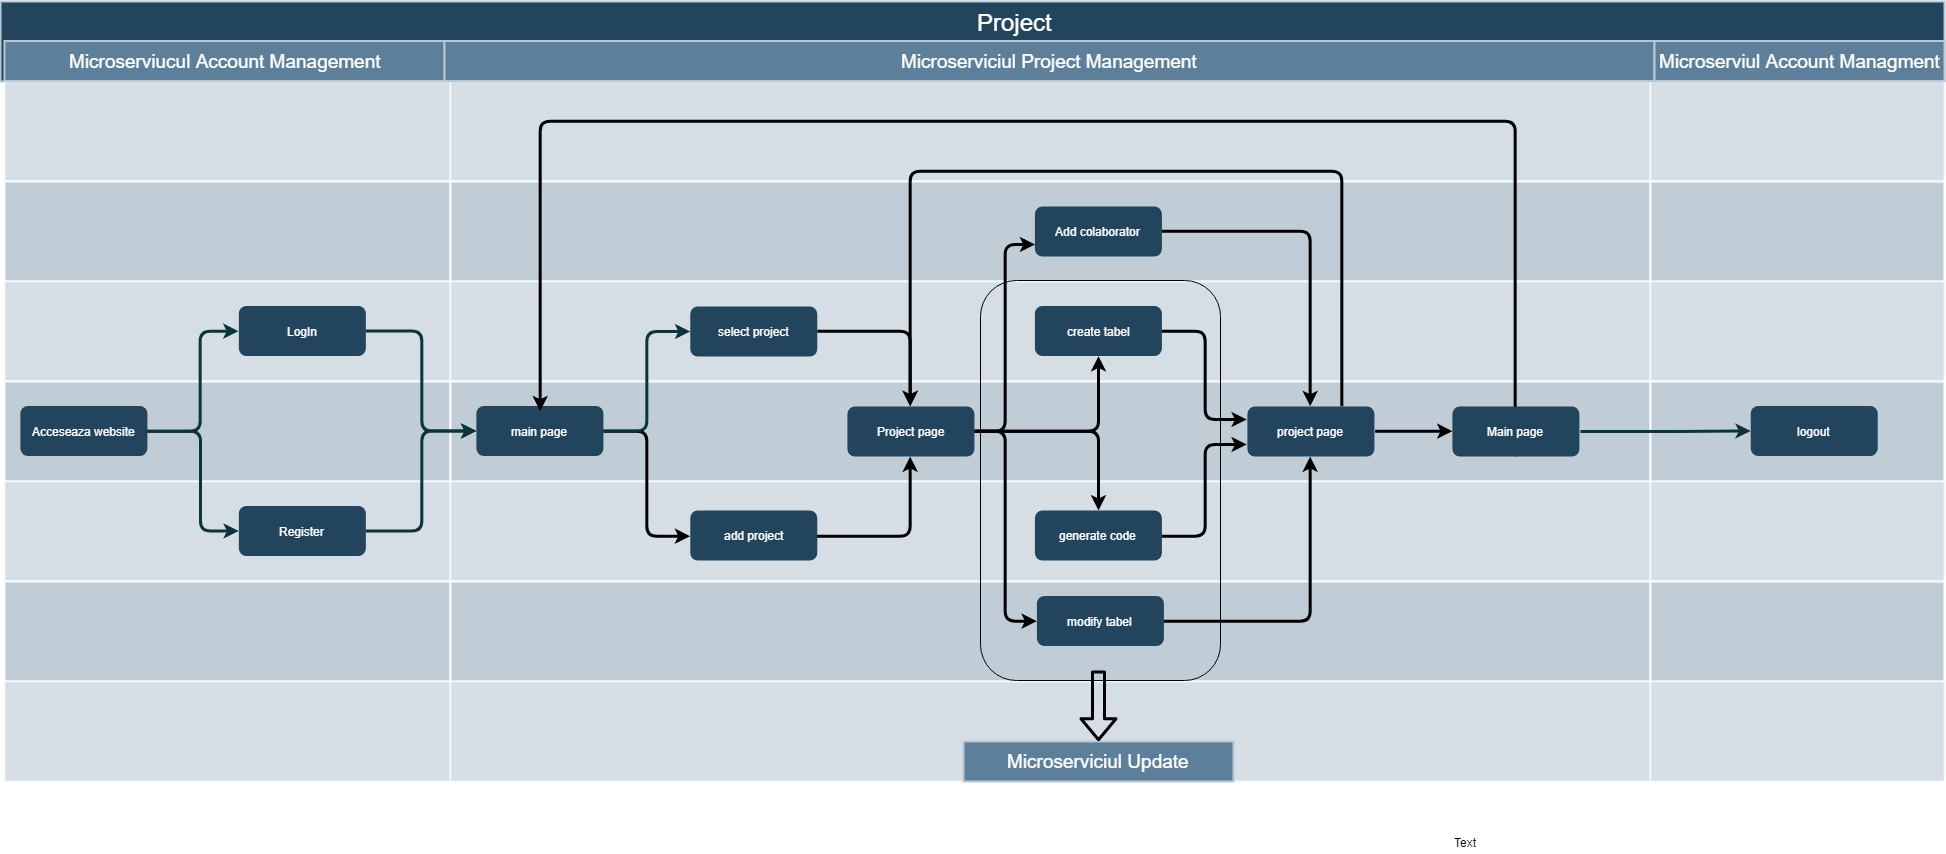

The diagram above was exported from draw.io. Its source (the exported page's mxGraphModel, read from the mxfile embedded in the PNG):
<mxGraphModel dx="1617" dy="91" grid="1" gridSize="10" guides="1" tooltips="1" connect="1" arrows="1" fold="1" page="1" pageScale="1" pageWidth="1169" pageHeight="827" background="#ffffff" math="0" shadow="0">
  <root>
    <mxCell id="0" />
    <mxCell id="1" parent="0" />
    <mxCell id="56" value="Project&#10;" style="strokeColor=#BAC8D3;fillColor=#23445D;fontSize=24;strokeWidth=2;fontFamily=Helvetica;html=1;fontColor=#FFFFFF;fontStyle=0;spacingBottom=8;spacingRight=0;spacingLeft=83;" parent="1" vertex="1">
      <mxGeometry x="240" y="851" width="1944" height="80" as="geometry" />
    </mxCell>
    <mxCell id="68" value="" style="strokeColor=#FFFFFF;fillColor=#BAC8D3;fontSize=18;strokeWidth=2;fontFamily=Helvetica;html=1;opacity=60;" parent="1" vertex="1">
      <mxGeometry x="244" y="931" width="446" height="100" as="geometry" />
    </mxCell>
    <mxCell id="69" value="" style="strokeColor=#FFFFFF;fillColor=#BAC8D3;fontSize=18;strokeWidth=2;fontFamily=Helvetica;html=1;opacity=90;fontColor=#FFFFFF;" parent="1" vertex="1">
      <mxGeometry x="244" y="1031" width="446" height="100" as="geometry" />
    </mxCell>
    <mxCell id="70" value="" style="strokeColor=#FFFFFF;fillColor=#BAC8D3;fontSize=18;strokeWidth=2;fontFamily=Helvetica;html=1;opacity=60;fontColor=#FFFFFF;" parent="1" vertex="1">
      <mxGeometry x="244" y="1131" width="446" height="100" as="geometry" />
    </mxCell>
    <mxCell id="71" value="" style="strokeColor=#FFFFFF;fillColor=#BAC8D3;fontSize=18;strokeWidth=2;fontFamily=Helvetica;html=1;opacity=90;fontColor=#FFFFFF;" parent="1" vertex="1">
      <mxGeometry x="244" y="1231" width="446" height="100" as="geometry" />
    </mxCell>
    <mxCell id="72" value="" style="strokeColor=#FFFFFF;fillColor=#BAC8D3;fontSize=18;strokeWidth=2;fontFamily=Helvetica;html=1;opacity=60;fontColor=#FFFFFF;" parent="1" vertex="1">
      <mxGeometry x="244" y="1331" width="446" height="100" as="geometry" />
    </mxCell>
    <mxCell id="73" value="" style="strokeColor=#FFFFFF;fillColor=#BAC8D3;fontSize=18;strokeWidth=2;fontFamily=Helvetica;html=1;opacity=90;" parent="1" vertex="1">
      <mxGeometry x="244" y="1431" width="446" height="100" as="geometry" />
    </mxCell>
    <mxCell id="74" value="" style="strokeColor=#FFFFFF;fillColor=#BAC8D3;fontSize=18;strokeWidth=2;fontFamily=Helvetica;html=1;opacity=60;" parent="1" vertex="1">
      <mxGeometry x="244" y="1531" width="446" height="100" as="geometry" />
    </mxCell>
    <mxCell id="75" value="" style="strokeColor=#FFFFFF;fillColor=#BAC8D3;fontSize=18;strokeWidth=2;fontFamily=Helvetica;html=1;opacity=60;" parent="1" vertex="1">
      <mxGeometry x="690" y="931" width="1200" height="100" as="geometry" />
    </mxCell>
    <mxCell id="76" value="" style="strokeColor=#FFFFFF;fillColor=#BAC8D3;fontSize=18;strokeWidth=2;fontFamily=Helvetica;html=1;opacity=90;fontColor=#FFFFFF;" parent="1" vertex="1">
      <mxGeometry x="690" y="1031" width="1200" height="100" as="geometry" />
    </mxCell>
    <mxCell id="77" value="" style="strokeColor=#FFFFFF;fillColor=#BAC8D3;fontSize=18;strokeWidth=2;fontFamily=Helvetica;html=1;opacity=60;fontColor=#FFFFFF;" parent="1" vertex="1">
      <mxGeometry x="690" y="1131" width="1200" height="100" as="geometry" />
    </mxCell>
    <mxCell id="78" value="" style="strokeColor=#FFFFFF;fillColor=#BAC8D3;fontSize=18;strokeWidth=2;fontFamily=Helvetica;html=1;opacity=90;fontColor=#FFFFFF;" parent="1" vertex="1">
      <mxGeometry x="690" y="1231" width="1200" height="100" as="geometry" />
    </mxCell>
    <mxCell id="79" value="" style="strokeColor=#FFFFFF;fillColor=#BAC8D3;fontSize=18;strokeWidth=2;fontFamily=Helvetica;html=1;opacity=60;fontColor=#FFFFFF;" parent="1" vertex="1">
      <mxGeometry x="690" y="1331" width="1200" height="100" as="geometry" />
    </mxCell>
    <mxCell id="80" value="" style="strokeColor=#FFFFFF;fillColor=#BAC8D3;fontSize=18;strokeWidth=2;fontFamily=Helvetica;html=1;opacity=90;" parent="1" vertex="1">
      <mxGeometry x="690" y="1431" width="1200" height="100" as="geometry" />
    </mxCell>
    <mxCell id="81" value="" style="strokeColor=#FFFFFF;fillColor=#BAC8D3;fontSize=18;strokeWidth=2;fontFamily=Helvetica;html=1;opacity=60;fontStyle=4" parent="1" vertex="1">
      <mxGeometry x="690" y="1531" width="1200" height="100" as="geometry" />
    </mxCell>
    <mxCell id="82" value="" style="strokeColor=#FFFFFF;fillColor=#BAC8D3;fontSize=18;strokeWidth=2;fontFamily=Helvetica;html=1;opacity=60;" parent="1" vertex="1">
      <mxGeometry x="1890" y="931" width="294" height="100" as="geometry" />
    </mxCell>
    <mxCell id="83" value="" style="strokeColor=#FFFFFF;fillColor=#BAC8D3;fontSize=18;strokeWidth=2;fontFamily=Helvetica;html=1;opacity=90;" parent="1" vertex="1">
      <mxGeometry x="1890" y="1031" width="294" height="100" as="geometry" />
    </mxCell>
    <mxCell id="84" value="" style="strokeColor=#FFFFFF;fillColor=#BAC8D3;fontSize=18;strokeWidth=2;fontFamily=Helvetica;html=1;opacity=60;" parent="1" vertex="1">
      <mxGeometry x="1890" y="1131" width="294" height="100" as="geometry" />
    </mxCell>
    <mxCell id="85" value="" style="strokeColor=#FFFFFF;fillColor=#BAC8D3;fontSize=18;strokeWidth=2;fontFamily=Helvetica;html=1;opacity=90;" parent="1" vertex="1">
      <mxGeometry x="1890" y="1231" width="294" height="100" as="geometry" />
    </mxCell>
    <mxCell id="86" value="" style="strokeColor=#FFFFFF;fillColor=#BAC8D3;fontSize=18;strokeWidth=2;fontFamily=Helvetica;html=1;opacity=60;" parent="1" vertex="1">
      <mxGeometry x="1890" y="1331" width="294" height="100" as="geometry" />
    </mxCell>
    <mxCell id="87" value="" style="strokeColor=#FFFFFF;fillColor=#BAC8D3;fontSize=18;strokeWidth=2;fontFamily=Helvetica;html=1;opacity=90;" parent="1" vertex="1">
      <mxGeometry x="1890" y="1431" width="294" height="100" as="geometry" />
    </mxCell>
    <mxCell id="88" value="" style="strokeColor=#FFFFFF;fillColor=#BAC8D3;fontSize=18;strokeWidth=2;fontFamily=Helvetica;html=1;opacity=60;fontStyle=4" parent="1" vertex="1">
      <mxGeometry x="1890" y="1531" width="294" height="100" as="geometry" />
    </mxCell>
    <mxCell id="89" style="edgeStyle=orthogonalEdgeStyle;rounded=1;jumpStyle=none;html=1;exitX=1;exitY=0.5;entryX=0;entryY=0.5;labelBackgroundColor=#ffffff;startArrow=none;startFill=0;endArrow=classic;jettySize=auto;orthogonalLoop=1;strokeColor=#0C343D;strokeWidth=3;fontFamily=Helvetica;fontSize=11;fontColor=#FFFFFF;" parent="1" source="90" target="92" edge="1">
      <mxGeometry relative="1" as="geometry">
        <Array as="points">
          <mxPoint x="440" y="1281" />
          <mxPoint x="440" y="1181" />
        </Array>
      </mxGeometry>
    </mxCell>
    <mxCell id="90" value="Acceseaza website" style="rounded=1;fillColor=#23445D;strokeColor=none;strokeWidth=2;fontFamily=Helvetica;html=1;gradientColor=none;fontColor=#FFFFFF;" parent="1" vertex="1">
      <mxGeometry x="259.8945578231293" y="1255.5" width="127" height="50" as="geometry" />
    </mxCell>
    <mxCell id="92" value="LogIn" style="rounded=1;fillColor=#23445D;strokeColor=none;strokeWidth=2;fontFamily=Helvetica;html=1;gradientColor=none;fontColor=#FFFFFF;" parent="1" vertex="1">
      <mxGeometry x="478.3537414965986" y="1155.5" width="127" height="50" as="geometry" />
    </mxCell>
    <mxCell id="8Qp4Qn0jnmcHNgI0vPzb-144" style="edgeStyle=orthogonalEdgeStyle;rounded=1;orthogonalLoop=1;jettySize=auto;html=1;entryX=0;entryY=0.5;entryDx=0;entryDy=0;strokeWidth=3;fontColor=#FFFFFF;" edge="1" parent="1" source="93" target="8Qp4Qn0jnmcHNgI0vPzb-143">
      <mxGeometry relative="1" as="geometry" />
    </mxCell>
    <mxCell id="93" value="main page" style="rounded=1;fillColor=#23445D;strokeColor=none;strokeWidth=2;fontFamily=Helvetica;html=1;gradientColor=none;fontColor=#FFFFFF;" parent="1" vertex="1">
      <mxGeometry x="715.9047619047619" y="1255.5" width="127" height="50" as="geometry" />
    </mxCell>
    <mxCell id="96" value="Register" style="rounded=1;fillColor=#23445D;strokeColor=none;strokeWidth=2;fontFamily=Helvetica;html=1;gradientColor=none;fontColor=#FFFFFF;" parent="1" vertex="1">
      <mxGeometry x="478.3537414965986" y="1355.5" width="127" height="50" as="geometry" />
    </mxCell>
    <mxCell id="8Qp4Qn0jnmcHNgI0vPzb-151" style="edgeStyle=orthogonalEdgeStyle;rounded=1;orthogonalLoop=1;jettySize=auto;html=1;exitX=1;exitY=0.5;exitDx=0;exitDy=0;entryX=0.5;entryY=0;entryDx=0;entryDy=0;strokeWidth=3;fontColor=#FFFFFF;" edge="1" parent="1" source="97" target="8Qp4Qn0jnmcHNgI0vPzb-149">
      <mxGeometry relative="1" as="geometry">
        <Array as="points">
          <mxPoint x="1550" y="1081" />
        </Array>
      </mxGeometry>
    </mxCell>
    <mxCell id="97" value="Add colaborator" style="rounded=1;fillColor=#23445D;strokeColor=none;strokeWidth=2;fontFamily=Helvetica;html=1;gradientColor=none;fontColor=#FFFFFF;" parent="1" vertex="1">
      <mxGeometry x="1274.4149659863945" y="1056" width="127" height="50" as="geometry" />
    </mxCell>
    <mxCell id="99" value="logout" style="rounded=1;fillColor=#23445D;strokeColor=none;strokeWidth=2;gradientColor=none;fontFamily=Helvetica;html=1;fontColor=#FFFFFF;" parent="1" vertex="1">
      <mxGeometry x="1990.2380952380952" y="1255.5" width="127" height="50" as="geometry" />
    </mxCell>
    <mxCell id="8Qp4Qn0jnmcHNgI0vPzb-153" style="edgeStyle=orthogonalEdgeStyle;rounded=1;orthogonalLoop=1;jettySize=auto;html=1;exitX=1;exitY=0.5;exitDx=0;exitDy=0;strokeWidth=3;fontColor=#FFFFFF;" edge="1" parent="1" source="100" target="8Qp4Qn0jnmcHNgI0vPzb-149">
      <mxGeometry relative="1" as="geometry" />
    </mxCell>
    <mxCell id="100" value="modify tabel" style="rounded=1;fillColor=#23445D;strokeColor=none;strokeWidth=2;fontFamily=Helvetica;html=1;gradientColor=none;fontColor=#FFFFFF;" parent="1" vertex="1">
      <mxGeometry x="1276.4149659863945" y="1445.5" width="127" height="50" as="geometry" />
    </mxCell>
    <mxCell id="8Qp4Qn0jnmcHNgI0vPzb-150" style="edgeStyle=orthogonalEdgeStyle;rounded=1;orthogonalLoop=1;jettySize=auto;html=1;exitX=1;exitY=0.5;exitDx=0;exitDy=0;entryX=0;entryY=0.75;entryDx=0;entryDy=0;strokeWidth=3;fontColor=#FFFFFF;" edge="1" parent="1" source="101" target="8Qp4Qn0jnmcHNgI0vPzb-149">
      <mxGeometry relative="1" as="geometry" />
    </mxCell>
    <mxCell id="101" value="generate code" style="rounded=1;fillColor=#23445D;strokeColor=none;strokeWidth=2;fontFamily=Helvetica;html=1;gradientColor=none;fontColor=#FFFFFF;" parent="1" vertex="1">
      <mxGeometry x="1274.4149659863945" y="1360" width="127" height="50" as="geometry" />
    </mxCell>
    <mxCell id="8Qp4Qn0jnmcHNgI0vPzb-152" style="edgeStyle=orthogonalEdgeStyle;rounded=1;orthogonalLoop=1;jettySize=auto;html=1;exitX=1;exitY=0.5;exitDx=0;exitDy=0;entryX=0;entryY=0.25;entryDx=0;entryDy=0;strokeWidth=3;fontColor=#FFFFFF;" edge="1" parent="1" source="103" target="8Qp4Qn0jnmcHNgI0vPzb-149">
      <mxGeometry relative="1" as="geometry" />
    </mxCell>
    <mxCell id="103" value="create tabel" style="rounded=1;fillColor=#23445D;strokeColor=none;strokeWidth=2;fontFamily=Helvetica;html=1;gradientColor=none;fontColor=#FFFFFF;" parent="1" vertex="1">
      <mxGeometry x="1274.4149659863945" y="1155.5" width="127" height="50" as="geometry" />
    </mxCell>
    <mxCell id="8Qp4Qn0jnmcHNgI0vPzb-155" style="edgeStyle=orthogonalEdgeStyle;rounded=1;orthogonalLoop=1;jettySize=auto;html=1;strokeWidth=3;fontColor=#FFFFFF;" edge="1" parent="1" source="104">
      <mxGeometry relative="1" as="geometry">
        <mxPoint x="1150" y="1256" as="targetPoint" />
        <Array as="points">
          <mxPoint x="1150" y="1181" />
        </Array>
      </mxGeometry>
    </mxCell>
    <mxCell id="104" value="select project" style="rounded=1;fillColor=#23445D;strokeColor=none;strokeWidth=2;fontFamily=Helvetica;html=1;gradientColor=none;fontColor=#FFFFFF;" parent="1" vertex="1">
      <mxGeometry x="929.7585034013605" y="1156" width="127" height="50" as="geometry" />
    </mxCell>
    <mxCell id="112" value="" style="edgeStyle=elbowEdgeStyle;elbow=horizontal;strokeWidth=3;strokeColor=#0C343D;fontFamily=Helvetica;html=1;exitX=1;exitY=0.5;exitDx=0;exitDy=0;fontColor=#FFFFFF;" parent="1" source="90" target="96" edge="1">
      <mxGeometry x="6.448979591836746" y="830.5" width="131.97278911564624" height="100" as="geometry">
        <mxPoint x="6.448979591836746" y="930.5" as="sourcePoint" />
        <mxPoint x="138.421768707483" y="830.5" as="targetPoint" />
        <Array as="points">
          <mxPoint x="440" y="1330" />
        </Array>
      </mxGeometry>
    </mxCell>
    <mxCell id="115" value="" style="edgeStyle=elbowEdgeStyle;elbow=horizontal;strokeWidth=3;strokeColor=#0C343D;fontFamily=Helvetica;html=1;fontColor=#FFFFFF;" parent="1" source="92" target="93" edge="1">
      <mxGeometry x="6.448979591836746" y="830.5" width="131.97278911564624" height="100" as="geometry">
        <mxPoint x="6.448979591836746" y="930.5" as="sourcePoint" />
        <mxPoint x="138.421768707483" y="830.5" as="targetPoint" />
      </mxGeometry>
    </mxCell>
    <mxCell id="116" value="" style="edgeStyle=elbowEdgeStyle;elbow=horizontal;strokeWidth=3;strokeColor=#0C343D;fontFamily=Helvetica;html=1;fontColor=#FFFFFF;" parent="1" source="96" target="93" edge="1">
      <mxGeometry x="6.448979591836746" y="830.5" width="131.97278911564624" height="100" as="geometry">
        <mxPoint x="6.448979591836746" y="930.5" as="sourcePoint" />
        <mxPoint x="138.421768707483" y="830.5" as="targetPoint" />
      </mxGeometry>
    </mxCell>
    <mxCell id="120" value="" style="edgeStyle=elbowEdgeStyle;elbow=horizontal;strokeWidth=3;strokeColor=#0C343D;fontFamily=Helvetica;html=1;fontColor=#FFFFFF;" parent="1" source="93" target="104" edge="1">
      <mxGeometry x="6.448979591836746" y="830.5" width="131.97278911564624" height="100" as="geometry">
        <mxPoint x="6.448979591836746" y="930.5" as="sourcePoint" />
        <mxPoint x="138.421768707483" y="830.5" as="targetPoint" />
      </mxGeometry>
    </mxCell>
    <mxCell id="127" value="" style="edgeStyle=elbowEdgeStyle;elbow=horizontal;strokeWidth=3;strokeColor=#0C343D;fontFamily=Helvetica;html=1;fontColor=#FFFFFF;" parent="1" target="99" edge="1">
      <mxGeometry x="6.448979591836746" y="830.5" width="131.97278911564624" height="100" as="geometry">
        <mxPoint x="1820" y="1281" as="sourcePoint" />
        <mxPoint x="138.421768707483" y="830.5" as="targetPoint" />
        <Array as="points" />
      </mxGeometry>
    </mxCell>
    <mxCell id="140" value="" style="group" parent="1" vertex="1" connectable="0">
      <mxGeometry x="244" y="890.5" width="1940" height="40" as="geometry" />
    </mxCell>
    <mxCell id="141" value="Microserviucul Account Management" style="strokeColor=#BAC8D3;fillColor=#5d7f99;fontSize=19;strokeWidth=2;fontFamily=Helvetica;html=1;labelBackgroundColor=none;fontColor=#FFFFFF;" parent="140" vertex="1">
      <mxGeometry width="440" height="40" as="geometry" />
    </mxCell>
    <mxCell id="142" value="Microserviciul Project Management" style="strokeColor=#BAC8D3;fillColor=#5d7f99;fontSize=19;strokeWidth=2;fontFamily=Helvetica;html=1;labelBackgroundColor=none;fontColor=#FFFFFF;" parent="140" vertex="1">
      <mxGeometry x="440" width="1210" height="40" as="geometry" />
    </mxCell>
    <mxCell id="8Qp4Qn0jnmcHNgI0vPzb-166" style="edgeStyle=orthogonalEdgeStyle;rounded=1;orthogonalLoop=1;jettySize=auto;html=1;exitX=0;exitY=0.5;exitDx=0;exitDy=0;entryX=1;entryY=0.5;entryDx=0;entryDy=0;strokeWidth=3;" edge="1" parent="140" source="143" target="142">
      <mxGeometry relative="1" as="geometry" />
    </mxCell>
    <mxCell id="143" value="Microserviul Account Managment" style="strokeColor=#BAC8D3;fillColor=#5d7f99;fontSize=19;strokeWidth=2;fontFamily=Helvetica;html=1;labelBackgroundColor=none;fontColor=#FFFFFF;" parent="140" vertex="1">
      <mxGeometry x="1650" width="290" height="40" as="geometry" />
    </mxCell>
    <mxCell id="8Qp4Qn0jnmcHNgI0vPzb-156" style="edgeStyle=orthogonalEdgeStyle;rounded=1;orthogonalLoop=1;jettySize=auto;html=1;exitX=1;exitY=0.5;exitDx=0;exitDy=0;strokeWidth=3;fontColor=#FFFFFF;" edge="1" parent="1" source="8Qp4Qn0jnmcHNgI0vPzb-143" target="8Qp4Qn0jnmcHNgI0vPzb-154">
      <mxGeometry relative="1" as="geometry" />
    </mxCell>
    <mxCell id="8Qp4Qn0jnmcHNgI0vPzb-143" value="add project" style="rounded=1;fillColor=#23445D;strokeColor=none;strokeWidth=2;fontFamily=Helvetica;html=1;gradientColor=none;fontColor=#FFFFFF;" vertex="1" parent="1">
      <mxGeometry x="929.7585034013605" y="1360" width="127" height="50" as="geometry" />
    </mxCell>
    <mxCell id="8Qp4Qn0jnmcHNgI0vPzb-161" style="edgeStyle=orthogonalEdgeStyle;rounded=1;orthogonalLoop=1;jettySize=auto;html=1;exitX=0.75;exitY=0;exitDx=0;exitDy=0;entryX=0.5;entryY=0;entryDx=0;entryDy=0;strokeWidth=3;fontColor=#FFFFFF;" edge="1" parent="1" source="8Qp4Qn0jnmcHNgI0vPzb-149" target="8Qp4Qn0jnmcHNgI0vPzb-154">
      <mxGeometry relative="1" as="geometry">
        <Array as="points">
          <mxPoint x="1581" y="1021" />
          <mxPoint x="1150" y="1021" />
        </Array>
      </mxGeometry>
    </mxCell>
    <mxCell id="8Qp4Qn0jnmcHNgI0vPzb-164" style="edgeStyle=orthogonalEdgeStyle;rounded=1;orthogonalLoop=1;jettySize=auto;html=1;exitX=1;exitY=0.5;exitDx=0;exitDy=0;strokeWidth=3;fontColor=#FFFFFF;" edge="1" parent="1" source="8Qp4Qn0jnmcHNgI0vPzb-149" target="8Qp4Qn0jnmcHNgI0vPzb-162">
      <mxGeometry relative="1" as="geometry" />
    </mxCell>
    <mxCell id="8Qp4Qn0jnmcHNgI0vPzb-149" value="project page" style="rounded=1;fillColor=#23445D;strokeColor=none;strokeWidth=2;fontFamily=Helvetica;html=1;gradientColor=none;fontColor=#FFFFFF;" vertex="1" parent="1">
      <mxGeometry x="1486.9149659863945" y="1256" width="127" height="50" as="geometry" />
    </mxCell>
    <mxCell id="8Qp4Qn0jnmcHNgI0vPzb-157" style="edgeStyle=orthogonalEdgeStyle;rounded=1;orthogonalLoop=1;jettySize=auto;html=1;entryX=0;entryY=0.5;entryDx=0;entryDy=0;strokeWidth=3;exitX=1;exitY=0.5;exitDx=0;exitDy=0;fontColor=#FFFFFF;" edge="1" parent="1" source="8Qp4Qn0jnmcHNgI0vPzb-154" target="100">
      <mxGeometry relative="1" as="geometry" />
    </mxCell>
    <mxCell id="8Qp4Qn0jnmcHNgI0vPzb-158" style="edgeStyle=orthogonalEdgeStyle;rounded=1;orthogonalLoop=1;jettySize=auto;html=1;entryX=0.5;entryY=1;entryDx=0;entryDy=0;strokeWidth=3;fontColor=#FFFFFF;" edge="1" parent="1" source="8Qp4Qn0jnmcHNgI0vPzb-154" target="103">
      <mxGeometry relative="1" as="geometry" />
    </mxCell>
    <mxCell id="8Qp4Qn0jnmcHNgI0vPzb-159" style="edgeStyle=orthogonalEdgeStyle;rounded=1;orthogonalLoop=1;jettySize=auto;html=1;strokeWidth=3;fontColor=#FFFFFF;" edge="1" parent="1" source="8Qp4Qn0jnmcHNgI0vPzb-154" target="101">
      <mxGeometry relative="1" as="geometry" />
    </mxCell>
    <mxCell id="8Qp4Qn0jnmcHNgI0vPzb-160" style="edgeStyle=orthogonalEdgeStyle;rounded=1;orthogonalLoop=1;jettySize=auto;html=1;entryX=0;entryY=0.75;entryDx=0;entryDy=0;strokeWidth=3;" edge="1" parent="1" source="8Qp4Qn0jnmcHNgI0vPzb-154" target="97">
      <mxGeometry relative="1" as="geometry" />
    </mxCell>
    <mxCell id="8Qp4Qn0jnmcHNgI0vPzb-154" value="Project page" style="rounded=1;fillColor=#23445D;strokeColor=none;strokeWidth=2;fontFamily=Helvetica;html=1;gradientColor=none;fontColor=#FFFFFF;" vertex="1" parent="1">
      <mxGeometry x="1086.9149659863945" y="1256" width="127" height="50" as="geometry" />
    </mxCell>
    <mxCell id="8Qp4Qn0jnmcHNgI0vPzb-165" style="edgeStyle=orthogonalEdgeStyle;rounded=1;orthogonalLoop=1;jettySize=auto;html=1;exitX=0.5;exitY=1;exitDx=0;exitDy=0;strokeWidth=3;fontColor=#FFFFFF;" edge="1" parent="1" source="8Qp4Qn0jnmcHNgI0vPzb-162">
      <mxGeometry relative="1" as="geometry">
        <mxPoint x="780" y="1261" as="targetPoint" />
        <Array as="points">
          <mxPoint x="1755" y="971" />
          <mxPoint x="780" y="971" />
        </Array>
      </mxGeometry>
    </mxCell>
    <mxCell id="8Qp4Qn0jnmcHNgI0vPzb-162" value="Main page" style="rounded=1;fillColor=#23445D;strokeColor=none;strokeWidth=2;fontFamily=Helvetica;html=1;gradientColor=none;fontColor=#FFFFFF;" vertex="1" parent="1">
      <mxGeometry x="1691.9149659863945" y="1256" width="127" height="50" as="geometry" />
    </mxCell>
    <mxCell id="8Qp4Qn0jnmcHNgI0vPzb-163" value="Text" style="text;html=1;resizable=0;points=[];autosize=1;align=left;verticalAlign=top;spacingTop=-4;" vertex="1" parent="1">
      <mxGeometry x="1692" y="1683" width="40" height="20" as="geometry" />
    </mxCell>
    <mxCell id="8Qp4Qn0jnmcHNgI0vPzb-174" value="Microserviciul Update" style="strokeColor=#BAC8D3;fillColor=#5d7f99;fontSize=19;strokeWidth=2;fontFamily=Helvetica;html=1;labelBackgroundColor=none;fontColor=#FFFFFF;" vertex="1" parent="1">
      <mxGeometry x="1203" y="1591" width="270" height="40" as="geometry" />
    </mxCell>
    <mxCell id="8Qp4Qn0jnmcHNgI0vPzb-176" value="" style="shape=flexArrow;endArrow=classic;html=1;strokeWidth=3;entryX=0.5;entryY=0;entryDx=0;entryDy=0;" edge="1" parent="1" target="8Qp4Qn0jnmcHNgI0vPzb-174">
      <mxGeometry width="50" height="50" relative="1" as="geometry">
        <mxPoint x="1338" y="1520" as="sourcePoint" />
        <mxPoint x="1338" y="1580" as="targetPoint" />
      </mxGeometry>
    </mxCell>
    <mxCell id="8Qp4Qn0jnmcHNgI0vPzb-177" value="" style="rounded=1;whiteSpace=wrap;html=1;fillColor=none;" vertex="1" parent="1">
      <mxGeometry x="1220" y="1130" width="240" height="400" as="geometry" />
    </mxCell>
  </root>
</mxGraphModel>